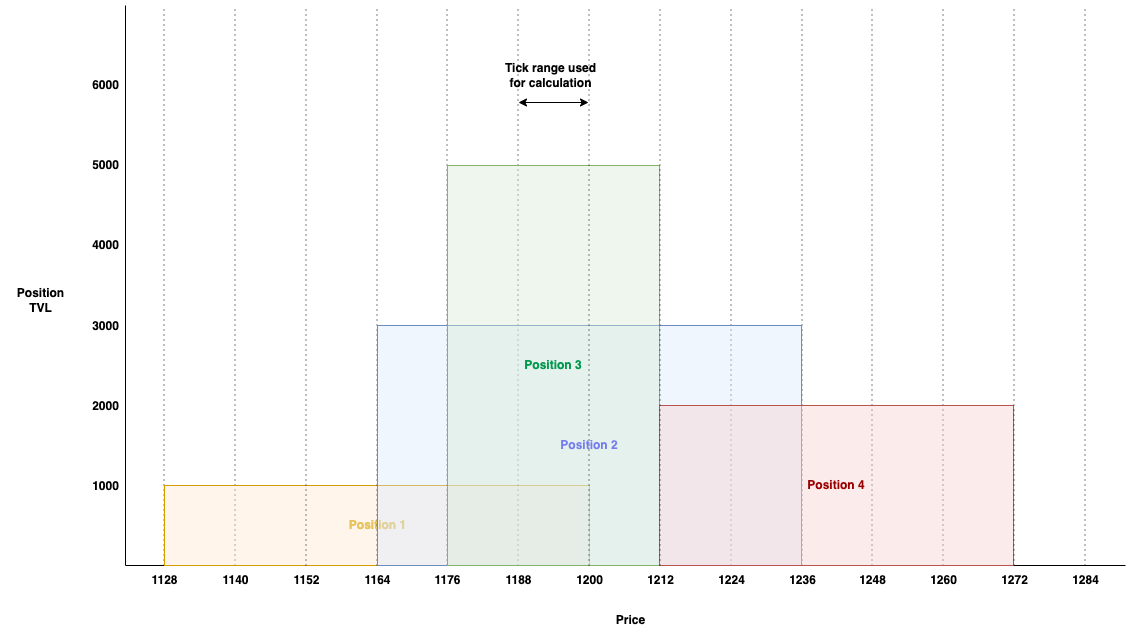

The diagram above was exported from draw.io. Its source (the exported page's mxGraphModel, read from the mxfile embedded in the PNG):
<mxGraphModel dx="1434" dy="1826" grid="1" gridSize="10" guides="1" tooltips="1" connect="1" arrows="1" fold="1" page="1" pageScale="1" pageWidth="827" pageHeight="1169" math="0" shadow="0">
  <root>
    <mxCell id="weBw5Xgfd1jI1Cq34Lam-0" />
    <mxCell id="weBw5Xgfd1jI1Cq34Lam-1" parent="weBw5Xgfd1jI1Cq34Lam-0" />
    <mxCell id="weBw5Xgfd1jI1Cq34Lam-2" value="" style="endArrow=none;html=1;rounded=0;" parent="weBw5Xgfd1jI1Cq34Lam-1" edge="1">
      <mxGeometry width="50" height="50" relative="1" as="geometry">
        <mxPoint x="160" y="720" as="sourcePoint" />
        <mxPoint x="160" y="160" as="targetPoint" />
      </mxGeometry>
    </mxCell>
    <mxCell id="weBw5Xgfd1jI1Cq34Lam-3" value="" style="endArrow=none;html=1;rounded=0;" parent="weBw5Xgfd1jI1Cq34Lam-1" edge="1">
      <mxGeometry width="50" height="50" relative="1" as="geometry">
        <mxPoint x="160" y="720" as="sourcePoint" />
        <mxPoint x="1160" y="720" as="targetPoint" />
      </mxGeometry>
    </mxCell>
    <mxCell id="weBw5Xgfd1jI1Cq34Lam-4" value="" style="group" parent="weBw5Xgfd1jI1Cq34Lam-1" vertex="1" connectable="0">
      <mxGeometry x="174" y="160" width="50" height="590" as="geometry" />
    </mxCell>
    <mxCell id="weBw5Xgfd1jI1Cq34Lam-5" value="1128" style="text;html=1;align=center;verticalAlign=middle;resizable=0;points=[];autosize=1;strokeColor=none;fillColor=none;fontStyle=1" parent="weBw5Xgfd1jI1Cq34Lam-4" vertex="1">
      <mxGeometry y="560" width="50" height="30" as="geometry" />
    </mxCell>
    <mxCell id="weBw5Xgfd1jI1Cq34Lam-6" value="" style="endArrow=none;html=1;rounded=0;dashed=1;dashPattern=1 4;" parent="weBw5Xgfd1jI1Cq34Lam-4" edge="1">
      <mxGeometry width="50" height="50" relative="1" as="geometry">
        <mxPoint x="24.5" y="560" as="sourcePoint" />
        <mxPoint x="24.5" as="targetPoint" />
      </mxGeometry>
    </mxCell>
    <mxCell id="weBw5Xgfd1jI1Cq34Lam-7" value="" style="group" parent="weBw5Xgfd1jI1Cq34Lam-1" vertex="1" connectable="0">
      <mxGeometry x="245" y="160" width="380" height="590" as="geometry" />
    </mxCell>
    <mxCell id="weBw5Xgfd1jI1Cq34Lam-8" value="1140" style="text;html=1;align=center;verticalAlign=middle;resizable=0;points=[];autosize=1;strokeColor=none;fillColor=none;fontStyle=1" parent="weBw5Xgfd1jI1Cq34Lam-7" vertex="1">
      <mxGeometry y="560" width="50" height="30" as="geometry" />
    </mxCell>
    <mxCell id="weBw5Xgfd1jI1Cq34Lam-9" value="" style="endArrow=none;html=1;rounded=0;dashed=1;dashPattern=1 4;" parent="weBw5Xgfd1jI1Cq34Lam-7" edge="1">
      <mxGeometry width="50" height="50" relative="1" as="geometry">
        <mxPoint x="24.5" y="560" as="sourcePoint" />
        <mxPoint x="24.5" as="targetPoint" />
      </mxGeometry>
    </mxCell>
    <mxCell id="5MNxE8eaPv99HsUnotYo-0" value="&lt;b&gt;Position 1&lt;/b&gt;" style="rounded=0;html=1;fillColor=#ffe6cc;strokeColor=#d79b00;fillOpacity=40;fontColor=#E6C35C;" parent="weBw5Xgfd1jI1Cq34Lam-7" vertex="1">
      <mxGeometry x="-46" y="480" width="425" height="80" as="geometry" />
    </mxCell>
    <mxCell id="weBw5Xgfd1jI1Cq34Lam-10" value="" style="group" parent="weBw5Xgfd1jI1Cq34Lam-1" vertex="1" connectable="0">
      <mxGeometry x="457" y="160" width="50" height="590" as="geometry" />
    </mxCell>
    <mxCell id="weBw5Xgfd1jI1Cq34Lam-11" value="1176" style="text;html=1;align=center;verticalAlign=middle;resizable=0;points=[];autosize=1;strokeColor=none;fillColor=none;fontStyle=1" parent="weBw5Xgfd1jI1Cq34Lam-10" vertex="1">
      <mxGeometry y="560" width="50" height="30" as="geometry" />
    </mxCell>
    <mxCell id="weBw5Xgfd1jI1Cq34Lam-12" value="" style="endArrow=none;html=1;rounded=0;dashed=1;dashPattern=1 4;" parent="weBw5Xgfd1jI1Cq34Lam-10" edge="1">
      <mxGeometry width="50" height="50" relative="1" as="geometry">
        <mxPoint x="24.5" y="560" as="sourcePoint" />
        <mxPoint x="24.5" as="targetPoint" />
      </mxGeometry>
    </mxCell>
    <mxCell id="weBw5Xgfd1jI1Cq34Lam-13" value="" style="group" parent="weBw5Xgfd1jI1Cq34Lam-1" vertex="1" connectable="0">
      <mxGeometry x="316" y="160" width="50" height="590" as="geometry" />
    </mxCell>
    <mxCell id="weBw5Xgfd1jI1Cq34Lam-14" value="1152" style="text;html=1;align=center;verticalAlign=middle;resizable=0;points=[];autosize=1;strokeColor=none;fillColor=none;fontStyle=1" parent="weBw5Xgfd1jI1Cq34Lam-13" vertex="1">
      <mxGeometry y="560" width="50" height="30" as="geometry" />
    </mxCell>
    <mxCell id="weBw5Xgfd1jI1Cq34Lam-15" value="" style="endArrow=none;html=1;rounded=0;dashed=1;dashPattern=1 4;" parent="weBw5Xgfd1jI1Cq34Lam-13" edge="1">
      <mxGeometry width="50" height="50" relative="1" as="geometry">
        <mxPoint x="24.5" y="560" as="sourcePoint" />
        <mxPoint x="24.5" as="targetPoint" />
      </mxGeometry>
    </mxCell>
    <mxCell id="weBw5Xgfd1jI1Cq34Lam-16" value="" style="group" parent="weBw5Xgfd1jI1Cq34Lam-1" vertex="1" connectable="0">
      <mxGeometry x="953" y="160" width="50" height="590" as="geometry" />
    </mxCell>
    <mxCell id="weBw5Xgfd1jI1Cq34Lam-17" value="1260" style="text;html=1;align=center;verticalAlign=middle;resizable=0;points=[];autosize=1;strokeColor=none;fillColor=none;fontStyle=1" parent="weBw5Xgfd1jI1Cq34Lam-16" vertex="1">
      <mxGeometry y="560" width="50" height="30" as="geometry" />
    </mxCell>
    <mxCell id="weBw5Xgfd1jI1Cq34Lam-18" value="" style="endArrow=none;html=1;rounded=0;dashed=1;dashPattern=1 4;" parent="weBw5Xgfd1jI1Cq34Lam-16" edge="1">
      <mxGeometry width="50" height="50" relative="1" as="geometry">
        <mxPoint x="24.5" y="560" as="sourcePoint" />
        <mxPoint x="24.5" as="targetPoint" />
      </mxGeometry>
    </mxCell>
    <mxCell id="weBw5Xgfd1jI1Cq34Lam-19" value="" style="group" parent="weBw5Xgfd1jI1Cq34Lam-1" vertex="1" connectable="0">
      <mxGeometry x="812" y="160" width="50" height="590" as="geometry" />
    </mxCell>
    <mxCell id="weBw5Xgfd1jI1Cq34Lam-20" value="1236" style="text;html=1;align=center;verticalAlign=middle;resizable=0;points=[];autosize=1;strokeColor=none;fillColor=none;fontStyle=1" parent="weBw5Xgfd1jI1Cq34Lam-19" vertex="1">
      <mxGeometry y="560" width="50" height="30" as="geometry" />
    </mxCell>
    <mxCell id="weBw5Xgfd1jI1Cq34Lam-21" value="" style="endArrow=none;html=1;rounded=0;dashed=1;dashPattern=1 4;" parent="weBw5Xgfd1jI1Cq34Lam-19" edge="1">
      <mxGeometry width="50" height="50" relative="1" as="geometry">
        <mxPoint x="24.5" y="560" as="sourcePoint" />
        <mxPoint x="24.5" as="targetPoint" />
      </mxGeometry>
    </mxCell>
    <mxCell id="weBw5Xgfd1jI1Cq34Lam-22" value="" style="group" parent="weBw5Xgfd1jI1Cq34Lam-1" vertex="1" connectable="0">
      <mxGeometry x="387" y="160" width="50" height="590" as="geometry" />
    </mxCell>
    <mxCell id="weBw5Xgfd1jI1Cq34Lam-23" value="1164" style="text;html=1;align=center;verticalAlign=middle;resizable=0;points=[];autosize=1;strokeColor=none;fillColor=none;fontStyle=1" parent="weBw5Xgfd1jI1Cq34Lam-22" vertex="1">
      <mxGeometry y="560" width="50" height="30" as="geometry" />
    </mxCell>
    <mxCell id="weBw5Xgfd1jI1Cq34Lam-24" value="" style="endArrow=none;html=1;rounded=0;dashed=1;dashPattern=1 4;" parent="weBw5Xgfd1jI1Cq34Lam-22" edge="1">
      <mxGeometry width="50" height="50" relative="1" as="geometry">
        <mxPoint x="24.5" y="560" as="sourcePoint" />
        <mxPoint x="24.5" as="targetPoint" />
      </mxGeometry>
    </mxCell>
    <mxCell id="weBw5Xgfd1jI1Cq34Lam-25" value="" style="group" parent="weBw5Xgfd1jI1Cq34Lam-1" vertex="1" connectable="0">
      <mxGeometry x="882" y="160" width="50" height="590" as="geometry" />
    </mxCell>
    <mxCell id="weBw5Xgfd1jI1Cq34Lam-26" value="1248" style="text;html=1;align=center;verticalAlign=middle;resizable=0;points=[];autosize=1;strokeColor=none;fillColor=none;fontStyle=1" parent="weBw5Xgfd1jI1Cq34Lam-25" vertex="1">
      <mxGeometry y="560" width="50" height="30" as="geometry" />
    </mxCell>
    <mxCell id="weBw5Xgfd1jI1Cq34Lam-27" value="" style="endArrow=none;html=1;rounded=0;dashed=1;dashPattern=1 4;" parent="weBw5Xgfd1jI1Cq34Lam-25" edge="1">
      <mxGeometry width="50" height="50" relative="1" as="geometry">
        <mxPoint x="24.5" y="560" as="sourcePoint" />
        <mxPoint x="24.5" as="targetPoint" />
      </mxGeometry>
    </mxCell>
    <mxCell id="weBw5Xgfd1jI1Cq34Lam-28" value="" style="group" parent="weBw5Xgfd1jI1Cq34Lam-1" vertex="1" connectable="0">
      <mxGeometry x="741" y="160" width="50" height="590" as="geometry" />
    </mxCell>
    <mxCell id="weBw5Xgfd1jI1Cq34Lam-29" value="1224" style="text;html=1;align=center;verticalAlign=middle;resizable=0;points=[];autosize=1;strokeColor=none;fillColor=none;fontStyle=1" parent="weBw5Xgfd1jI1Cq34Lam-28" vertex="1">
      <mxGeometry y="560" width="50" height="30" as="geometry" />
    </mxCell>
    <mxCell id="weBw5Xgfd1jI1Cq34Lam-30" value="" style="endArrow=none;html=1;rounded=0;dashed=1;dashPattern=1 4;" parent="weBw5Xgfd1jI1Cq34Lam-28" edge="1">
      <mxGeometry width="50" height="50" relative="1" as="geometry">
        <mxPoint x="24.5" y="560" as="sourcePoint" />
        <mxPoint x="24.5" as="targetPoint" />
      </mxGeometry>
    </mxCell>
    <mxCell id="weBw5Xgfd1jI1Cq34Lam-31" value="" style="group" parent="weBw5Xgfd1jI1Cq34Lam-1" vertex="1" connectable="0">
      <mxGeometry x="528" y="160" width="520" height="590" as="geometry" />
    </mxCell>
    <mxCell id="weBw5Xgfd1jI1Cq34Lam-32" value="1188" style="text;html=1;align=center;verticalAlign=middle;resizable=0;points=[];autosize=1;strokeColor=none;fillColor=none;fontStyle=1" parent="weBw5Xgfd1jI1Cq34Lam-31" vertex="1">
      <mxGeometry y="560" width="50" height="30" as="geometry" />
    </mxCell>
    <mxCell id="weBw5Xgfd1jI1Cq34Lam-33" value="" style="endArrow=none;html=1;rounded=0;dashed=1;dashPattern=1 4;" parent="weBw5Xgfd1jI1Cq34Lam-31" edge="1">
      <mxGeometry width="50" height="50" relative="1" as="geometry">
        <mxPoint x="24.5" y="560" as="sourcePoint" />
        <mxPoint x="24.5" as="targetPoint" />
      </mxGeometry>
    </mxCell>
    <mxCell id="5MNxE8eaPv99HsUnotYo-2" value="&lt;b&gt;Position 2&lt;/b&gt;" style="rounded=0;whiteSpace=wrap;html=1;fillColor=#dae8fc;strokeColor=#6c8ebf;fillOpacity=40;fontColor=#3333FF;" parent="weBw5Xgfd1jI1Cq34Lam-31" vertex="1">
      <mxGeometry x="-116" y="320" width="424" height="240" as="geometry" />
    </mxCell>
    <mxCell id="5MNxE8eaPv99HsUnotYo-3" value="&lt;b&gt;Position 3&lt;/b&gt;" style="rounded=0;whiteSpace=wrap;html=1;fillColor=#d5e8d4;strokeColor=#82b366;fillOpacity=40;fontColor=#00994D;" parent="weBw5Xgfd1jI1Cq34Lam-31" vertex="1">
      <mxGeometry x="-46" y="160" width="212" height="400" as="geometry" />
    </mxCell>
    <mxCell id="5MNxE8eaPv99HsUnotYo-4" value="&lt;b&gt;Position 4&lt;/b&gt;" style="rounded=0;whiteSpace=wrap;html=1;fillColor=#f8cecc;strokeColor=#b85450;fillOpacity=40;fontColor=#990000;" parent="weBw5Xgfd1jI1Cq34Lam-31" vertex="1">
      <mxGeometry x="166" y="400" width="354" height="160" as="geometry" />
    </mxCell>
    <mxCell id="weBw5Xgfd1jI1Cq34Lam-34" value="" style="group" parent="weBw5Xgfd1jI1Cq34Lam-1" vertex="1" connectable="0">
      <mxGeometry x="599" y="160" width="50" height="590" as="geometry" />
    </mxCell>
    <mxCell id="weBw5Xgfd1jI1Cq34Lam-35" value="1200" style="text;html=1;align=center;verticalAlign=middle;resizable=0;points=[];autosize=1;strokeColor=none;fillColor=none;fontStyle=1" parent="weBw5Xgfd1jI1Cq34Lam-34" vertex="1">
      <mxGeometry y="560" width="50" height="30" as="geometry" />
    </mxCell>
    <mxCell id="weBw5Xgfd1jI1Cq34Lam-36" value="" style="endArrow=none;html=1;rounded=0;dashed=1;dashPattern=1 4;" parent="weBw5Xgfd1jI1Cq34Lam-34" edge="1">
      <mxGeometry width="50" height="50" relative="1" as="geometry">
        <mxPoint x="24.5" y="560" as="sourcePoint" />
        <mxPoint x="24.5" as="targetPoint" />
      </mxGeometry>
    </mxCell>
    <mxCell id="5MNxE8eaPv99HsUnotYo-10" value="" style="endArrow=classic;startArrow=classic;html=1;rounded=0;fontColor=#990000;" parent="weBw5Xgfd1jI1Cq34Lam-34" edge="1">
      <mxGeometry width="50" height="50" relative="1" as="geometry">
        <mxPoint x="-46" y="97" as="sourcePoint" />
        <mxPoint x="24" y="97" as="targetPoint" />
      </mxGeometry>
    </mxCell>
    <mxCell id="weBw5Xgfd1jI1Cq34Lam-37" value="" style="group" parent="weBw5Xgfd1jI1Cq34Lam-1" vertex="1" connectable="0">
      <mxGeometry x="670" y="160" width="50" height="590" as="geometry" />
    </mxCell>
    <mxCell id="weBw5Xgfd1jI1Cq34Lam-38" value="1212" style="text;html=1;align=center;verticalAlign=middle;resizable=0;points=[];autosize=1;strokeColor=none;fillColor=none;fontStyle=1" parent="weBw5Xgfd1jI1Cq34Lam-37" vertex="1">
      <mxGeometry y="560" width="50" height="30" as="geometry" />
    </mxCell>
    <mxCell id="weBw5Xgfd1jI1Cq34Lam-39" value="" style="endArrow=none;html=1;rounded=0;dashed=1;dashPattern=1 4;" parent="weBw5Xgfd1jI1Cq34Lam-37" edge="1">
      <mxGeometry width="50" height="50" relative="1" as="geometry">
        <mxPoint x="24.5" y="560" as="sourcePoint" />
        <mxPoint x="24.5" as="targetPoint" />
      </mxGeometry>
    </mxCell>
    <mxCell id="weBw5Xgfd1jI1Cq34Lam-40" value="" style="group" parent="weBw5Xgfd1jI1Cq34Lam-1" vertex="1" connectable="0">
      <mxGeometry x="1024" y="160" width="50" height="590" as="geometry" />
    </mxCell>
    <mxCell id="weBw5Xgfd1jI1Cq34Lam-41" value="1272" style="text;html=1;align=center;verticalAlign=middle;resizable=0;points=[];autosize=1;strokeColor=none;fillColor=none;fontStyle=1" parent="weBw5Xgfd1jI1Cq34Lam-40" vertex="1">
      <mxGeometry y="560" width="50" height="30" as="geometry" />
    </mxCell>
    <mxCell id="weBw5Xgfd1jI1Cq34Lam-42" value="" style="endArrow=none;html=1;rounded=0;dashed=1;dashPattern=1 4;" parent="weBw5Xgfd1jI1Cq34Lam-40" edge="1">
      <mxGeometry width="50" height="50" relative="1" as="geometry">
        <mxPoint x="24.5" y="560" as="sourcePoint" />
        <mxPoint x="24.5" as="targetPoint" />
      </mxGeometry>
    </mxCell>
    <mxCell id="weBw5Xgfd1jI1Cq34Lam-43" value="" style="group" parent="weBw5Xgfd1jI1Cq34Lam-1" vertex="1" connectable="0">
      <mxGeometry x="1095" y="160" width="50" height="590" as="geometry" />
    </mxCell>
    <mxCell id="weBw5Xgfd1jI1Cq34Lam-44" value="1284" style="text;html=1;align=center;verticalAlign=middle;resizable=0;points=[];autosize=1;strokeColor=none;fillColor=none;fontStyle=1" parent="weBw5Xgfd1jI1Cq34Lam-43" vertex="1">
      <mxGeometry y="560" width="50" height="30" as="geometry" />
    </mxCell>
    <mxCell id="weBw5Xgfd1jI1Cq34Lam-45" value="" style="endArrow=none;html=1;rounded=0;dashed=1;dashPattern=1 4;" parent="weBw5Xgfd1jI1Cq34Lam-43" edge="1">
      <mxGeometry width="50" height="50" relative="1" as="geometry">
        <mxPoint x="24.5" y="560" as="sourcePoint" />
        <mxPoint x="24.5" as="targetPoint" />
      </mxGeometry>
    </mxCell>
    <mxCell id="weBw5Xgfd1jI1Cq34Lam-46" value="Price" style="text;html=1;align=center;verticalAlign=middle;resizable=0;points=[];autosize=1;strokeColor=none;fillColor=none;fontStyle=1" parent="weBw5Xgfd1jI1Cq34Lam-1" vertex="1">
      <mxGeometry x="640" y="760" width="50" height="30" as="geometry" />
    </mxCell>
    <mxCell id="5MNxE8eaPv99HsUnotYo-5" value="Position&lt;br&gt;TVL" style="text;html=1;align=center;verticalAlign=middle;resizable=0;points=[];autosize=1;strokeColor=none;fillColor=none;fontStyle=1" parent="weBw5Xgfd1jI1Cq34Lam-1" vertex="1">
      <mxGeometry x="40" y="435" width="70" height="40" as="geometry" />
    </mxCell>
    <mxCell id="5MNxE8eaPv99HsUnotYo-9" value="Tick range used&lt;br&gt;for calculation" style="text;html=1;align=center;verticalAlign=middle;resizable=0;points=[];autosize=1;strokeColor=none;fillColor=none;fontStyle=1" parent="weBw5Xgfd1jI1Cq34Lam-1" vertex="1">
      <mxGeometry x="530" y="210" width="110" height="40" as="geometry" />
    </mxCell>
    <mxCell id="5MNxE8eaPv99HsUnotYo-11" value="1000" style="text;html=1;align=center;verticalAlign=middle;resizable=0;points=[];autosize=1;strokeColor=none;fillColor=none;fontStyle=1" parent="weBw5Xgfd1jI1Cq34Lam-1" vertex="1">
      <mxGeometry x="115" y="626" width="50" height="30" as="geometry" />
    </mxCell>
    <mxCell id="5MNxE8eaPv99HsUnotYo-12" value="2000" style="text;html=1;align=center;verticalAlign=middle;resizable=0;points=[];autosize=1;strokeColor=none;fillColor=none;fontStyle=1" parent="weBw5Xgfd1jI1Cq34Lam-1" vertex="1">
      <mxGeometry x="115" y="546" width="50" height="30" as="geometry" />
    </mxCell>
    <mxCell id="5MNxE8eaPv99HsUnotYo-13" value="3000" style="text;html=1;align=center;verticalAlign=middle;resizable=0;points=[];autosize=1;strokeColor=none;fillColor=none;fontStyle=1" parent="weBw5Xgfd1jI1Cq34Lam-1" vertex="1">
      <mxGeometry x="115" y="466" width="50" height="30" as="geometry" />
    </mxCell>
    <mxCell id="5MNxE8eaPv99HsUnotYo-14" value="4000" style="text;html=1;align=center;verticalAlign=middle;resizable=0;points=[];autosize=1;strokeColor=none;fillColor=none;fontStyle=1" parent="weBw5Xgfd1jI1Cq34Lam-1" vertex="1">
      <mxGeometry x="115" y="385" width="50" height="30" as="geometry" />
    </mxCell>
    <mxCell id="5MNxE8eaPv99HsUnotYo-15" value="5000" style="text;html=1;align=center;verticalAlign=middle;resizable=0;points=[];autosize=1;strokeColor=none;fillColor=none;fontStyle=1" parent="weBw5Xgfd1jI1Cq34Lam-1" vertex="1">
      <mxGeometry x="115" y="305" width="50" height="30" as="geometry" />
    </mxCell>
    <mxCell id="5MNxE8eaPv99HsUnotYo-16" value="6000" style="text;html=1;align=center;verticalAlign=middle;resizable=0;points=[];autosize=1;strokeColor=none;fillColor=none;fontStyle=1" parent="weBw5Xgfd1jI1Cq34Lam-1" vertex="1">
      <mxGeometry x="115" y="225" width="50" height="30" as="geometry" />
    </mxCell>
  </root>
</mxGraphModel>